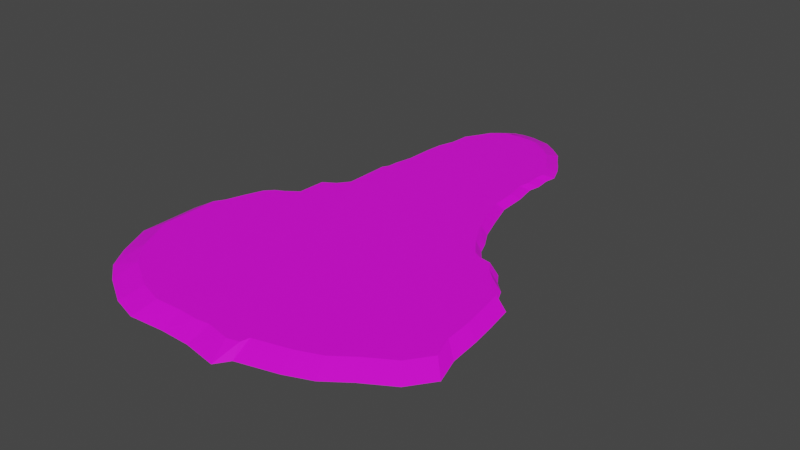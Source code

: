 # Source: bog.blend  (saved by Blender 4.1.24; exported with 4.5.12 LTS)
import bpy
from mathutils import Matrix  # noqa: F401  (used for matrix-valued properties, if any)

bpy.ops.wm.read_factory_settings(use_empty=True)
scene = bpy.context.scene
scene.name = 'Scene'

# ---- images (referenced by path relative to the original .blend; pixels are not part of the script)
import os
ASSET_DIR = os.environ.get("B2B_ASSET_DIR", "")  # directory of the original .blend (textures are referenced by path, not embedded)
HERE = os.path.dirname(os.path.abspath(__file__))  # packed textures are extracted next to this script under _unpacked/

def load_image(name, relpath, width, height, colorspace="sRGB"):
    """Load a texture the original file referenced (path relative to the .blend, or extracted next to this script)."""
    p = next((c for c in (os.path.join(HERE, relpath), os.path.join(ASSET_DIR, relpath)) if relpath and os.path.exists(c)), "")
    if p:
        img = bpy.data.images.load(p, check_existing=True)
        img.name = name
    else:  # same state as the original file: an image datablock whose file is absent (Cycles renders it pink)
        img = bpy.data.images.new(name, width, height)
        img.source = "FILE"
        img.filepath = "//" + (relpath or name)
    img.colorspace_settings.name = colorspace
    return img
img_forest_floor_png = load_image('forest_floor.png', 'forest_floor.png', 1024, 1024, 'sRGB')

# ---- materials (node trees are filled in below, after node groups)
mat_black = bpy.data.materials.new('Black')
mat_black.use_transparent_shadow = False
mat_bogland = bpy.data.materials.new('BogLand')
mat_bogland.use_transparent_shadow = False

# ---- material node trees
mat_bogland.use_nodes = True; mat_bogland.node_tree.nodes.clear()
_N = mat_bogland.node_tree.nodes; _L = mat_bogland.node_tree.links
n0 = _N.new('ShaderNodeBsdfPrincipled'); n0.name = 'Principled BSDF'; n0.location = (10, 300)
n1 = _N.new('ShaderNodeOutputMaterial'); n1.name = 'Material Output'; n1.location = (300, 300)
n2 = _N.new('ShaderNodeTexImage'); n2.name = 'Image Texture'; n2.location = (-280, 280)
n2.image = img_forest_floor_png
_L.new(n0.outputs[0], n1.inputs[0])
_L.new(n2.outputs[0], n0.inputs[0])
n1.is_active_output = True

# ---- world
world_world = bpy.data.worlds.new('World'); scene.world = world_world
world_world.use_nodes = True; world_world.node_tree.nodes.clear()
_N = world_world.node_tree.nodes; _L = world_world.node_tree.links
n0 = _N.new('ShaderNodeOutputWorld'); n0.name = 'World Output'; n0.location = (300, 300)
n1 = _N.new('ShaderNodeBackground'); n1.name = 'Background'; n1.location = (10, 300)
n1.inputs[0].default_value = (0.05088, 0.05088, 0.05088, 1.0)
_L.new(n1.outputs[0], n0.inputs[0])
n0.is_active_output = True
world_world.color = (0.05088, 0.05088, 0.05088)
world_world.use_sun_shadow = False
world_world.sun_shadow_jitter_overblur = 0.0

# ---- meshes
me_mesh = bpy.data.meshes.new('Mesh')
me_mesh.from_pydata([(-14.78, 15.54, 9.2e-05), (-14.79, 13.53, 4.978e-05), (-14.84, 8.752, 0.0003588), (-16.11, 7.105, 0.0002601), (-17.9, 5.962, 0.000231), (-18.1, 1.8, 0.0004098), (-19.93, 0.4725, 4.298e-05), (-21.18, -0.1422, 6.788e-05), (-22.31, -1.348, 0.0001522), (-23.8, -5.08, 0.0001804), (-24.39, -7.106, 1.459e-05), (-25.09, -8.23, 9.04e-05), (-25.04, -16.49, 0.0002286), (-22.92, -21.1, 1.746e-05), (-20.98, -24.14, 0.00019), (-18.28, -26.32, 5.527e-05), (-14.08, -28.78, 3.351e-05), (-10.45, -29.89, 0.0001196), (-5.68, -29.57, 0.0001219), (-1.695, -29.65, 0.0001013), (2.825, -30.44, 0.0001184), (4.033, -28.7, 0.0002599), (9.288, -27.32, 0.0001188), (12.72, -25.94, 6e-05), (15.8, -23.7, 8.302e-05), (19.65, -21.41, 9.219e-05), (21.97, -18.24, 0.0001272), (20.87, -14.75, 0.0001806), (20.53, -10.62, 0.0001421), (20.08, -7.362, 0.000201), (19.49, -3.802, 0.0003658), (17.45, -2.397, 6.566e-05), (16.68, -0.7542, 0.0002172), (15.27, 0.6178, 0.0003813), (14.3, 2.089, 1.958e-05), (12.46, 2.424, 5.59e-05), (11.3, 3.117, 5.95e-05), (9.564, 5.361, 1.171e-05), (8.858, 7.076, 8.322e-05), (7.589, 9.303, 8.167e-05), (6.434, 12.56, 8.552e-05), (5.252, 16.19, 0.0001639), (5.093, 19.88, 8.381e-05), (4.539, 22.97, 0.0001033), (4.846, 24.61, 5.583e-05), (4.662, 26.71, 7.659e-05), (4.914, 28.26, 0.0001142), (4.026, 30.42, 9.64e-05), (3.152, 31.92, 0.0001882), (2.288, 33.14, 1.624e-05), (1.284, 34.84, 2.062e-06), (-0.4728, 36.3, 7.658e-05), (-2.314, 37.52, 1.49e-05), (-4.928, 38.11, 7.901e-05), (-14.26, 16.53, 1.885e-05), (-14.08, 18.22, 0.0002377), (-13.61, 20.64, 8.529e-05), (-13.49, 24.63, -0.0008378), (-13.38, 26.66, 2.47e-05), (-13.06, 27.95, 9.815e-05), (-12.49, 29.8, 0.0001289), (-12.29, 32.52, 0.0001489), (-10.89, 34.93, 0.0001416), (-9.843, 36.56, 0.0001726), (-7.946, 37.87, 2.359e-05), (-6.468, 38.11, 1.228e-05), (-4.85, 38.06, 0.006586), (-5.174, 38.12, -0.0005099), (-5.572, 38.14, -5.303e-05), (-5.705, 38.13, 7.966e-05), (-6.822, 38.12, -0.0004422), (-7.231, 38.0, 0.0006081), (-7.635, 37.85, -2.311e-06), (-8.242, 37.6, -2.658e-05), (-8.78, 37.36, -0.000673), (-8.897, 37.25, 0.01266), (-13.81, 14.84, 0.9185), (-13.81, 12.98, 0.9185), (-13.86, 8.622, 0.9187), (-15.03, 7.112, 0.9186), (-16.66, 6.083, 0.9187), (-16.85, 2.249, 0.9188), (-18.53, 1.025, 0.9185), (-19.67, 0.4647, 0.9185), (-20.67, -0.6075, 0.9186), (-21.54, -2.865, 0.9184), (-22.44, -5.547, 0.9186), (-23.23, -6.833, 0.9185), (-23.19, -14.48, 0.9186), (-20.73, -19.74, 0.9186), (-17.99, -22.86, 0.9185), (-13.25, -25.67, 0.9184), (-9.846, -26.74, 0.9185), (-6.138, -26.59, 0.9184), (-3.621, -26.74, 0.9185), (-1.739, -26.51, 0.9184), (1.501, -27.19, 0.9185), (3.116, -26.78, 0.9185), (3.358, -25.62, 0.9184), (8.193, -24.39, 0.9185), (11.4, -23.12, 0.9185), (14.16, -21.09, 0.9185), (17.69, -18.98, 0.9185), (19.84, -16.01, 0.9185), (18.79, -12.93, 0.9185), (18.56, -9.337, 0.9185), (18.09, -6.164, 0.9186), (17.55, -2.878, 0.9187), (15.7, -1.605, 0.9185), (15.0, -0.1136, 0.9186), (13.72, 1.134, 0.9188), (12.81, 2.515, 0.9184), (11.12, 2.822, 0.9185), (10.06, 3.461, 0.9185), (8.373, 5.851, 0.9189), (6.562, 9.299, 0.9185), (5.56, 12.2, 0.9185), (4.519, 15.43, 0.9185), (4.364, 18.88, 0.9185), (3.873, 21.63, 0.9185), (4.148, 23.1, 0.9185), (3.988, 25.05, 0.9185), (4.219, 26.44, 0.9185), (3.357, 28.54, 0.9185), (2.444, 30.1, 0.9188), (0.9607, 32.42, 0.9184), (-0.5283, 33.62, 0.9186), (-2.7, 35.06, 0.9185), (-13.34, 15.66, 0.9184), (-13.24, 17.05, 0.9185), (-12.74, 19.48, 0.9185), (-12.63, 23.13, 0.918), (-12.4, 25.54, 0.9187), (-11.72, 27.75, 0.9186), (-11.52, 30.38, 0.9185), (-10.25, 32.55, 0.9185), (-9.551, 33.82, 0.9184), (-7.822, 35.13, 0.9185), (-5.564, 35.46, 0.9185), (-4.716, 35.43, 0.9246), (-4.916, 35.47, 0.9185), (-5.098, 35.5, 0.918), (-5.409, 35.5, 0.917), (-6.531, 35.48, 0.918), (-6.88, 35.38, 0.9186), (-7.062, 35.32, 0.9179), (-7.639, 35.09, 0.9184), (-8.291, 34.8, 0.915), (-8.414, 34.7, 0.9331)], [], [(21, 99, 98), (12, 89, 88), (23, 100, 99), (54, 129, 55), (14, 90, 89), (24, 100, 23), (55, 130, 56), (32, 109, 31), (24, 102, 101), (33, 110, 32), (16, 91, 90), (57, 132, 58), (16, 92, 91), (34, 111, 33), (17, 92, 16), (35, 111, 34), (58, 132, 59), (59, 133, 60), (27, 103, 26), (38, 114, 37), (60, 133, 61), (28, 105, 27), (40, 115, 39), (40, 116, 115), (61, 135, 62), (29, 106, 28), (62, 136, 63), (42, 118, 117), (31, 108, 30), (42, 119, 118), (44, 121, 120), (63, 137, 64), (45, 122, 121), (48, 124, 123), (49, 125, 124), (50, 126, 125), (53, 138, 127), (0, 128, 54), (66, 140, 139), (67, 141, 140), (68, 142, 141), (69, 142, 68), (70, 143, 142), (71, 143, 70), (2, 78, 1), (72, 145, 71), (73, 146, 72), (3, 79, 78), (74, 147, 73), (3, 80, 79), (75, 148, 74), (5, 81, 80), (7, 83, 82), (18, 93, 17), (9, 85, 84), (9, 86, 85), (19, 96, 95), (10, 87, 86), (21, 97, 20), (2, 40, 39), (131, 56, 130), (128, 76, 77), (21, 22, 99), (12, 13, 89), (13, 14, 89), (22, 23, 99), (54, 128, 129), (14, 15, 90), (24, 101, 100), (55, 129, 130), (31, 109, 108), (32, 110, 109), (15, 16, 90), (24, 25, 102), (102, 26, 103), (57, 131, 132), (33, 111, 110), (35, 112, 111), (112, 36, 113), (113, 37, 114), (59, 132, 133), (38, 115, 114), (27, 104, 103), (61, 133, 134), (117, 40, 41), (27, 105, 104), (28, 106, 105), (61, 134, 135), (106, 30, 107), (120, 43, 44), (62, 135, 136), (41, 42, 117), (30, 108, 107), (63, 136, 137), (42, 43, 119), (123, 46, 47), (44, 45, 121), (45, 46, 122), (127, 51, 52), (47, 48, 123), (64, 137, 138), (65, 64, 138), (48, 49, 124), (49, 50, 125), (50, 51, 126), (53, 65, 138), (76, 1, 77), (52, 53, 127), (0, 76, 128), (66, 67, 140), (67, 68, 141), (82, 5, 6), (69, 70, 142), (71, 144, 143), (1, 78, 77), (71, 145, 144), (72, 146, 145), (2, 3, 78), (73, 147, 146), (3, 4, 80), (74, 148, 147), (4, 5, 80), (84, 7, 8), (6, 7, 82), (17, 93, 92), (88, 11, 12), (18, 94, 93), (8, 9, 84), (18, 19, 94), (19, 95, 94), (19, 20, 96), (9, 10, 86), (10, 11, 87), (20, 97, 96), (21, 98, 97), (65, 53, 62), (53, 52, 62), (52, 51, 62), (51, 50, 49), (49, 48, 60), (48, 47, 45), (51, 49, 60), (62, 51, 60), (64, 65, 63), (62, 63, 65), (60, 61, 62), (58, 59, 45), (59, 60, 45), (56, 57, 43), (57, 58, 45), (54, 55, 41), (55, 56, 41), (1, 0, 54), (2, 1, 40), (1, 54, 41), (57, 45, 43), (1, 41, 40), (5, 4, 3), (45, 60, 48), (5, 3, 2), (8, 7, 6), (8, 6, 9), (6, 5, 9), (9, 5, 10), (12, 11, 10), (14, 13, 15), (13, 12, 10), (15, 18, 16), (18, 17, 16), (21, 20, 19), (19, 18, 5), (15, 13, 18), (18, 13, 10), (10, 5, 18), (22, 21, 36), (21, 19, 36), (22, 35, 31), (24, 23, 22), (26, 25, 27), (25, 24, 27), (29, 28, 31), (28, 27, 24), (31, 28, 22), (24, 22, 28), (35, 22, 36), (19, 5, 36), (5, 2, 37), (30, 29, 31), (33, 32, 31), (47, 46, 45), (45, 44, 43), (35, 34, 33), (33, 31, 35), (43, 42, 56), (42, 41, 56), (36, 5, 37), (39, 38, 2), (38, 37, 2), (131, 57, 56), (108, 109, 110), (110, 111, 112), (110, 112, 108), (112, 113, 99), (108, 112, 99), (106, 107, 108), (106, 108, 105), (104, 105, 101), (99, 105, 108), (102, 103, 104), (99, 100, 101), (101, 102, 104), (105, 99, 101), (113, 114, 81), (98, 113, 95), (96, 97, 98), (98, 99, 113), (95, 96, 98), (93, 94, 95), (91, 92, 93), (89, 90, 91), (87, 88, 86), (88, 89, 86), (84, 85, 82), (85, 86, 82), (82, 86, 81), (89, 91, 93), (93, 95, 81), (81, 95, 113), (114, 115, 78), (81, 114, 78), (115, 116, 78), (89, 93, 86), (82, 83, 84), (79, 80, 81), (86, 93, 81), (116, 117, 77), (78, 116, 77), (117, 118, 130), (118, 119, 130), (117, 129, 128), (119, 120, 121), (121, 122, 123), (123, 124, 121), (124, 125, 126), (133, 124, 126), (126, 127, 138), (135, 126, 138), (138, 137, 135), (137, 136, 135), (135, 134, 133), (133, 132, 121), (132, 131, 119), (130, 129, 117), (132, 119, 121), (131, 130, 119), (135, 133, 126), (124, 133, 121), (117, 128, 77), (78, 79, 81), (102, 25, 26), (112, 35, 36), (113, 36, 37), (38, 39, 115), (117, 116, 40), (106, 29, 30), (120, 119, 43), (123, 122, 46), (127, 126, 51), (76, 0, 1), (82, 81, 5), (84, 83, 7), (88, 87, 11)])
_uv = me_mesh.uv_layers.new(name='UVMap')
_uv.uv.foreach_set('vector', [0.3643, 0.9538, 0.4429, 0.9896, 0.3739, 0.9999, 0.03878, 0.7403, 0.01568, 0.8168, 8.503e-05, 0.7171, 0.4799, 0.9407, 0.4925, 0.9804, 0.4429, 0.9896, 0.2694, 0.2811, 0.2583, 0.26, 0.2838, 0.2583, 0.08011, 0.8406, 0.05297, 0.8893, 0.01568, 0.8168, 0.5244, 0.9244, 0.4925, 0.9804, 0.4799, 0.9407, 0.2838, 0.2583, 0.2769, 0.2289, 0.303, 0.2258, 0.6028, 0.6867, 0.6065, 0.6722, 0.6092, 0.7139, 0.5244, 0.9244, 0.6047, 0.9357, 0.5435, 0.9676, 0.5958, 0.6734, 0.5995, 0.6568, 0.6028, 0.6867, 0.1545, 0.9072, 0.1275, 0.9457, 0.05297, 0.8893, 0.3346, 0.1731, 0.3242, 0.1486, 0.3503, 0.148, 0.1545, 0.9072, 0.1788, 0.9557, 0.1275, 0.9457, 0.5894, 0.6585, 0.5907, 0.646, 0.5958, 0.6734, 0.1895, 0.925, 0.1788, 0.9557, 0.1545, 0.9072, 0.5774, 0.6471, 0.5907, 0.646, 0.5894, 0.6585, 0.3503, 0.148, 0.3242, 0.1486, 0.3601, 0.1314, 0.3601, 0.1314, 0.3398, 0.1159, 0.3785, 0.1077, 0.6027, 0.8484, 0.6244, 0.8736, 0.5922, 0.8881, 0.5555, 0.5532, 0.5751, 0.5622, 0.5604, 0.5814, 0.3785, 0.1077, 0.3398, 0.1159, 0.4073, 0.07534, 0.6114, 0.7998, 0.6412, 0.7764, 0.6027, 0.8484, 0.5518, 0.4669, 0.5704, 0.5103, 0.5524, 0.5175, 0.5518, 0.4669, 0.5707, 0.4692, 0.5704, 0.5103, 0.4073, 0.07534, 0.3981, 0.03637, 0.4438, 0.05887, 0.6148, 0.7546, 0.6277, 0.7434, 0.6114, 0.7998, 0.4438, 0.05887, 0.4284, 0.02905, 0.4651, 0.04655, 0.5737, 0.3512, 0.5887, 0.3691, 0.578, 0.4217, 0.6092, 0.7139, 0.6184, 0.685, 0.6163, 0.7368, 0.5737, 0.3512, 0.601, 0.3295, 0.5887, 0.3691, 0.5993, 0.2776, 0.6207, 0.2766, 0.6056, 0.3066, 0.4651, 0.04655, 0.4675, 8.508e-05, 0.4862, 0.04241, 0.6051, 0.2428, 0.6236, 0.2518, 0.6207, 0.2766, 0.5973, 0.164, 0.6327, 0.1748, 0.6412, 0.2062, 0.5911, 0.1423, 0.6196, 0.1281, 0.6327, 0.1748, 0.5805, 0.1155, 0.6107, 0.08914, 0.6196, 0.1281, 0.5168, 0.05276, 0.5229, 0.002898, 0.5774, 0.04042, 0.2576, 0.2926, 0.2437, 0.2756, 0.2694, 0.2811, 0.6793, 8.505e-05, 0.6424, 0.007913, 0.6414, 0.005321, 0.681, 0.004308, 0.6434, 0.01028, 0.6424, 0.007913, 0.6822, 0.009624, 0.6441, 0.01449, 0.6434, 0.01028, 0.6823, 0.01146, 0.6441, 0.01449, 0.6822, 0.009624, 0.6851, 0.02654, 0.6467, 0.02965, 0.6441, 0.01449, 0.6846, 0.03236, 0.6467, 0.02965, 0.6851, 0.02654, 0.1915, 0.3871, 0.1748, 0.3675, 0.2471, 0.318, 0.6837, 0.0382, 0.646, 0.03723, 0.6846, 0.03236, 0.6821, 0.04704, 0.6445, 0.04563, 0.6837, 0.0382, 0.1683, 0.4115, 0.1599, 0.3949, 0.1748, 0.3675, 0.6803, 0.05496, 0.6425, 0.05519, 0.6821, 0.04704, 0.1683, 0.4115, 0.154, 0.4147, 0.1599, 0.3949, 0.6792, 0.05682, 0.6414, 0.05713, 0.6803, 0.05496, 0.1247, 0.4808, 0.111, 0.4468, 0.154, 0.4147, 0.08832, 0.5238, 0.08841, 0.5096, 0.09745, 0.4858, 0.249, 0.9326, 0.2278, 0.9833, 0.1895, 0.925, 0.06092, 0.5889, 0.06473, 0.5387, 0.08099, 0.5198, 0.06092, 0.5889, 0.02768, 0.5732, 0.06473, 0.5387, 0.3054, 0.9441, 0.341, 0.9845, 0.2985, 0.9969, 0.05419, 0.6218, 0.03194, 0.6031, 0.02768, 0.5732, 0.3643, 0.9538, 0.364, 0.9844, 0.3446, 0.9571, 0.1915, 0.3871, 0.5518, 0.4669, 0.5524, 0.5175, 0.3066, 0.182, 0.303, 0.2258, 0.2769, 0.2289, 0.2437, 0.2756, 0.2408, 0.2897, 0.223, 0.3109, 0.3643, 0.9538, 0.4363, 0.9453, 0.4429, 0.9896, 0.03878, 0.7403, 0.06027, 0.7991, 0.01568, 0.8168, 0.06027, 0.7991, 0.08011, 0.8406, 0.01568, 0.8168, 0.4363, 0.9453, 0.4799, 0.9407, 0.4429, 0.9896, 0.2694, 0.2811, 0.2437, 0.2756, 0.2583, 0.26, 0.08011, 0.8406, 0.1095, 0.8703, 0.05297, 0.8893, 0.5244, 0.9244, 0.5435, 0.9676, 0.4925, 0.9804, 0.2838, 0.2583, 0.2583, 0.26, 0.2769, 0.2289, 0.6092, 0.7139, 0.6065, 0.6722, 0.6184, 0.685, 0.6028, 0.6867, 0.5995, 0.6568, 0.6065, 0.6722, 0.1095, 0.8703, 0.1545, 0.9072, 0.05297, 0.8893, 0.5244, 0.9244, 0.5717, 0.9028, 0.6047, 0.9357, 0.6047, 0.9357, 0.5922, 0.8881, 0.6244, 0.8736, 0.3346, 0.1731, 0.3066, 0.182, 0.3242, 0.1486, 0.5958, 0.6734, 0.5907, 0.646, 0.5995, 0.6568, 0.5774, 0.6471, 0.5899, 0.6224, 0.5907, 0.646, 0.5899, 0.6224, 0.5724, 0.6253, 0.5858, 0.6033, 0.5858, 0.6033, 0.5604, 0.5814, 0.5751, 0.5622, 0.3601, 0.1314, 0.3242, 0.1486, 0.3398, 0.1159, 0.5555, 0.5532, 0.5704, 0.5103, 0.5751, 0.5622, 0.6027, 0.8484, 0.6372, 0.8218, 0.6244, 0.8736, 0.4073, 0.07534, 0.3398, 0.1159, 0.3709, 0.0822, 0.578, 0.4217, 0.5518, 0.4669, 0.5611, 0.4082, 0.6027, 0.8484, 0.6412, 0.7764, 0.6372, 0.8218, 0.6114, 0.7998, 0.6277, 0.7434, 0.6412, 0.7764, 0.4073, 0.07534, 0.3709, 0.0822, 0.3981, 0.03637, 0.6277, 0.7434, 0.6163, 0.7368, 0.6197, 0.7269, 0.6056, 0.3066, 0.5884, 0.3025, 0.5993, 0.2776, 0.4438, 0.05887, 0.3981, 0.03637, 0.4284, 0.02905, 0.5611, 0.4082, 0.5737, 0.3512, 0.578, 0.4217, 0.6163, 0.7368, 0.6184, 0.685, 0.6197, 0.7269, 0.4651, 0.04655, 0.4284, 0.02905, 0.4675, 8.508e-05, 0.5737, 0.3512, 0.5884, 0.3025, 0.601, 0.3295, 0.6412, 0.2062, 0.612, 0.2188, 0.6056, 0.1895, 0.5993, 0.2776, 0.6051, 0.2428, 0.6207, 0.2766, 0.6051, 0.2428, 0.612, 0.2188, 0.6236, 0.2518, 0.5774, 0.04042, 0.5598, 0.09157, 0.54, 0.06973, 0.6056, 0.1895, 0.5973, 0.164, 0.6412, 0.2062, 0.4862, 0.04241, 0.4675, 8.508e-05, 0.5229, 0.002898, 0.5013, 0.04657, 0.4862, 0.04241, 0.5229, 0.002898, 0.5973, 0.164, 0.5911, 0.1423, 0.6327, 0.1748, 0.5911, 0.1423, 0.5805, 0.1155, 0.6196, 0.1281, 0.5805, 0.1155, 0.5598, 0.09157, 0.6107, 0.08914, 0.5168, 0.05276, 0.5013, 0.04657, 0.5229, 0.002898, 0.2408, 0.2897, 0.2471, 0.318, 0.223, 0.3109, 0.54, 0.06973, 0.5168, 0.05276, 0.5774, 0.04042, 0.2576, 0.2926, 0.2408, 0.2897, 0.2437, 0.2756, 0.6793, 8.505e-05, 0.681, 0.004308, 0.6424, 0.007913, 0.681, 0.004308, 0.6822, 0.009624, 0.6434, 0.01028, 0.09745, 0.4858, 0.1247, 0.4808, 0.09739, 0.5137, 0.6823, 0.01146, 0.6851, 0.02654, 0.6441, 0.01449, 0.6846, 0.03236, 0.6462, 0.03463, 0.6467, 0.02965, 0.2471, 0.318, 0.1748, 0.3675, 0.223, 0.3109, 0.6846, 0.03236, 0.646, 0.03723, 0.6462, 0.03463, 0.6837, 0.0382, 0.6445, 0.04563, 0.646, 0.03723, 0.1915, 0.3871, 0.1683, 0.4115, 0.1748, 0.3675, 0.6821, 0.04704, 0.6425, 0.05519, 0.6445, 0.04563, 0.1683, 0.4115, 0.1564, 0.4216, 0.154, 0.4147, 0.6803, 0.05496, 0.6414, 0.05713, 0.6425, 0.05519, 0.1564, 0.4216, 0.1247, 0.4808, 0.154, 0.4147, 0.08099, 0.5198, 0.08832, 0.5238, 0.08428, 0.5326, 0.09739, 0.5137, 0.08832, 0.5238, 0.09745, 0.4858, 0.1895, 0.925, 0.2278, 0.9833, 0.1788, 0.9557, 8.503e-05, 0.7171, 0.04428, 0.6411, 0.03878, 0.7403, 0.249, 0.9326, 0.2692, 0.988, 0.2278, 0.9833, 0.08428, 0.5326, 0.06092, 0.5889, 0.08099, 0.5198, 0.249, 0.9326, 0.3054, 0.9441, 0.2692, 0.988, 0.3054, 0.9441, 0.2985, 0.9969, 0.2692, 0.988, 0.3054, 0.9441, 0.3446, 0.9571, 0.341, 0.9845, 0.06092, 0.5889, 0.05419, 0.6218, 0.02768, 0.5732, 0.05419, 0.6218, 0.04428, 0.6411, 0.03194, 0.6031, 0.3446, 0.9571, 0.364, 0.9844, 0.341, 0.9845, 0.3643, 0.9538, 0.3739, 0.9999, 0.364, 0.9844, 0.5013, 0.04657, 0.5168, 0.05276, 0.4438, 0.05887, 0.5168, 0.05276, 0.54, 0.06973, 0.4438, 0.05887, 0.54, 0.06973, 0.5598, 0.09157, 0.4438, 0.05887, 0.5598, 0.09157, 0.5805, 0.1155, 0.5911, 0.1423, 0.5911, 0.1423, 0.5973, 0.164, 0.3785, 0.1077, 0.5973, 0.164, 0.6056, 0.1895, 0.6051, 0.2428, 0.5598, 0.09157, 0.5911, 0.1423, 0.3785, 0.1077, 0.4438, 0.05887, 0.5598, 0.09157, 0.3785, 0.1077, 0.4862, 0.04241, 0.5013, 0.04657, 0.4651, 0.04655, 0.4438, 0.05887, 0.4651, 0.04655, 0.5013, 0.04657, 0.3785, 0.1077, 0.4073, 0.07534, 0.4438, 0.05887, 0.3503, 0.148, 0.3601, 0.1314, 0.6051, 0.2428, 0.3601, 0.1314, 0.3785, 0.1077, 0.6051, 0.2428, 0.303, 0.2258, 0.3346, 0.1731, 0.5884, 0.3025, 0.3346, 0.1731, 0.3503, 0.148, 0.6051, 0.2428, 0.2694, 0.2811, 0.2838, 0.2583, 0.5611, 0.4082, 0.2838, 0.2583, 0.303, 0.2258, 0.5611, 0.4082, 0.2471, 0.318, 0.2576, 0.2926, 0.2694, 0.2811, 0.1915, 0.3871, 0.2471, 0.318, 0.5518, 0.4669, 0.2471, 0.318, 0.2694, 0.2811, 0.5611, 0.4082, 0.3346, 0.1731, 0.6051, 0.2428, 0.5884, 0.3025, 0.2471, 0.318, 0.5611, 0.4082, 0.5518, 0.4669, 0.1247, 0.4808, 0.1564, 0.4216, 0.1683, 0.4115, 0.6051, 0.2428, 0.3785, 0.1077, 0.5973, 0.164, 0.1247, 0.4808, 0.1683, 0.4115, 0.1915, 0.3871, 0.08428, 0.5326, 0.08832, 0.5238, 0.09739, 0.5137, 0.08428, 0.5326, 0.09739, 0.5137, 0.06092, 0.5889, 0.09739, 0.5137, 0.1247, 0.4808, 0.06092, 0.5889, 0.06092, 0.5889, 0.1247, 0.4808, 0.05419, 0.6218, 0.03878, 0.7403, 0.04428, 0.6411, 0.05419, 0.6218, 0.08011, 0.8406, 0.06027, 0.7991, 0.1095, 0.8703, 0.06027, 0.7991, 0.03878, 0.7403, 0.05419, 0.6218, 0.1095, 0.8703, 0.249, 0.9326, 0.1545, 0.9072, 0.249, 0.9326, 0.1895, 0.925, 0.1545, 0.9072, 0.3643, 0.9538, 0.3446, 0.9571, 0.3054, 0.9441, 0.3054, 0.9441, 0.249, 0.9326, 0.1247, 0.4808, 0.1095, 0.8703, 0.06027, 0.7991, 0.249, 0.9326, 0.249, 0.9326, 0.06027, 0.7991, 0.05419, 0.6218, 0.05419, 0.6218, 0.1247, 0.4808, 0.249, 0.9326, 0.4363, 0.9453, 0.3643, 0.9538, 0.5724, 0.6253, 0.3643, 0.9538, 0.3054, 0.9441, 0.5724, 0.6253, 0.4363, 0.9453, 0.5774, 0.6471, 0.6092, 0.7139, 0.5244, 0.9244, 0.4799, 0.9407, 0.4363, 0.9453, 0.5922, 0.8881, 0.5717, 0.9028, 0.6027, 0.8484, 0.5717, 0.9028, 0.5244, 0.9244, 0.6027, 0.8484, 0.6148, 0.7546, 0.6114, 0.7998, 0.6092, 0.7139, 0.6114, 0.7998, 0.6027, 0.8484, 0.5244, 0.9244, 0.6092, 0.7139, 0.6114, 0.7998, 0.4363, 0.9453, 0.5244, 0.9244, 0.4363, 0.9453, 0.6114, 0.7998, 0.5774, 0.6471, 0.4363, 0.9453, 0.5724, 0.6253, 0.3054, 0.9441, 0.1247, 0.4808, 0.5724, 0.6253, 0.1247, 0.4808, 0.1915, 0.3871, 0.5604, 0.5814, 0.6163, 0.7368, 0.6148, 0.7546, 0.6092, 0.7139, 0.5958, 0.6734, 0.6028, 0.6867, 0.6092, 0.7139, 0.6056, 0.1895, 0.612, 0.2188, 0.6051, 0.2428, 0.6051, 0.2428, 0.5993, 0.2776, 0.5884, 0.3025, 0.5774, 0.6471, 0.5894, 0.6585, 0.5958, 0.6734, 0.5958, 0.6734, 0.6092, 0.7139, 0.5774, 0.6471, 0.5884, 0.3025, 0.5737, 0.3512, 0.303, 0.2258, 0.5737, 0.3512, 0.5611, 0.4082, 0.303, 0.2258, 0.5724, 0.6253, 0.1247, 0.4808, 0.5604, 0.5814, 0.5524, 0.5175, 0.5555, 0.5532, 0.1915, 0.3871, 0.5555, 0.5532, 0.5604, 0.5814, 0.1915, 0.3871, 0.3066, 0.182, 0.3346, 0.1731, 0.303, 0.2258, 0.6184, 0.685, 0.6065, 0.6722, 0.5995, 0.6568, 0.5995, 0.6568, 0.5907, 0.646, 0.5899, 0.6224, 0.5995, 0.6568, 0.5899, 0.6224, 0.6184, 0.685, 0.6455, 0.6506, 0.6251, 0.6501, 0.8435, 0.2476, 0.7477, 0.6293, 0.6455, 0.6506, 0.8435, 0.2476, 0.6277, 0.7434, 0.6197, 0.7269, 0.6184, 0.685, 0.6277, 0.7434, 0.6184, 0.685, 0.6412, 0.7764, 0.8899, 0.4995, 0.8552, 0.5473, 0.8972, 0.3458, 0.8435, 0.2476, 0.8552, 0.5473, 0.7477, 0.6293, 0.9277, 0.4059, 0.9314, 0.4661, 0.8899, 0.4995, 0.8435, 0.2476, 0.8768, 0.2934, 0.8972, 0.3458, 0.8972, 0.3458, 0.9277, 0.4059, 0.8899, 0.4995, 0.8552, 0.5473, 0.8435, 0.2476, 0.8972, 0.3458, 0.6251, 0.6501, 0.5808, 0.6685, 0.2627, 0.3974, 0.7872, 0.1883, 0.6251, 0.6501, 0.7244, 0.1312, 0.341, 0.9845, 0.364, 0.9844, 0.3739, 0.9999, 0.7872, 0.1883, 0.8435, 0.2476, 0.6251, 0.6501, 0.2985, 0.9969, 0.341, 0.9845, 0.3739, 0.9999, 0.2278, 0.9833, 0.2692, 0.988, 0.2985, 0.9969, 0.1275, 0.9457, 0.1788, 0.9557, 0.2278, 0.9833, 0.4018, 0.05851, 0.467, 0.03929, 0.5574, 0.04188, 0.03194, 0.6031, 8.503e-05, 0.7171, 0.02768, 0.5732, 0.3214, 0.1098, 0.4018, 0.05851, 0.2535, 0.2403, 0.08099, 0.5198, 0.06473, 0.5387, 0.09745, 0.4858, 0.06473, 0.5387, 0.02768, 0.5732, 0.09745, 0.4858, 0.09745, 0.4858, 0.02768, 0.5732, 0.111, 0.4468, 0.4018, 0.05851, 0.5574, 0.04188, 0.664, 0.09156, 0.664, 0.09156, 0.7244, 0.1312, 0.2627, 0.3974, 0.2627, 0.3974, 0.7244, 0.1312, 0.6251, 0.6501, 0.5808, 0.6685, 0.5255, 0.7004, 0.2483, 0.512, 0.2627, 0.3974, 0.5808, 0.6685, 0.2483, 0.512, 0.5255, 0.7004, 0.4861, 0.7319, 0.2483, 0.512, 0.4018, 0.05851, 0.664, 0.09156, 0.2535, 0.2403, 0.09745, 0.4858, 0.08841, 0.5096, 0.08099, 0.5198, 0.1599, 0.3949, 0.154, 0.4147, 0.111, 0.4468, 0.2535, 0.2403, 0.664, 0.09156, 0.2627, 0.3974, 0.4861, 0.7319, 0.4434, 0.7675, 0.2107, 0.5729, 0.2483, 0.512, 0.4861, 0.7319, 0.2107, 0.5729, 0.4434, 0.7675, 0.411, 0.814, 0.1686, 0.6723, 0.411, 0.814, 0.38, 0.8478, 0.1686, 0.6723, 0.4434, 0.7675, 0.183, 0.6342, 0.1938, 0.6141, 0.38, 0.8478, 0.371, 0.8706, 0.3516, 0.8962, 0.3516, 0.8962, 0.3427, 0.9175, 0.3123, 0.9391, 0.3123, 0.9391, 0.286, 0.9526, 0.3516, 0.8962, 0.286, 0.9526, 0.2451, 0.9719, 0.2139, 0.9754, 0.1101, 0.7959, 0.286, 0.9526, 0.2139, 0.9754, 0.2139, 0.9754, 0.1712, 0.9764, 0.128, 0.9568, 0.08852, 0.8753, 0.2139, 0.9754, 0.128, 0.9568, 0.128, 0.9568, 0.09954, 0.9324, 0.08852, 0.8753, 0.4675, 8.508e-05, 0.4284, 0.02905, 0.3981, 0.03637, 0.08852, 0.8753, 0.08992, 0.8341, 0.1101, 0.7959, 0.1101, 0.7959, 0.1201, 0.7593, 0.3516, 0.8962, 0.1201, 0.7593, 0.1382, 0.7239, 0.38, 0.8478, 0.1686, 0.6723, 0.183, 0.6342, 0.4434, 0.7675, 0.1201, 0.7593, 0.38, 0.8478, 0.3516, 0.8962, 0.1382, 0.7239, 0.1686, 0.6723, 0.38, 0.8478, 0.08852, 0.8753, 0.1101, 0.7959, 0.2139, 0.9754, 0.286, 0.9526, 0.1101, 0.7959, 0.3516, 0.8962, 0.4434, 0.7675, 0.1938, 0.6141, 0.2107, 0.5729, 0.1748, 0.3675, 0.1599, 0.3949, 0.111, 0.4468, 0.6047, 0.9357, 0.5717, 0.9028, 0.5922, 0.8881, 0.5899, 0.6224, 0.5774, 0.6471, 0.5724, 0.6253, 0.5858, 0.6033, 0.5724, 0.6253, 0.5604, 0.5814, 0.5555, 0.5532, 0.5524, 0.5175, 0.5704, 0.5103, 0.578, 0.4217, 0.5707, 0.4692, 0.5518, 0.4669, 0.6277, 0.7434, 0.6148, 0.7546, 0.6163, 0.7368, 0.6056, 0.3066, 0.601, 0.3295, 0.5884, 0.3025, 0.6412, 0.2062, 0.6236, 0.2518, 0.612, 0.2188, 0.5774, 0.04042, 0.6107, 0.08914, 0.5598, 0.09157, 0.2408, 0.2897, 0.2576, 0.2926, 0.2471, 0.318, 0.09745, 0.4858, 0.111, 0.4468, 0.1247, 0.4808, 0.08099, 0.5198, 0.08841, 0.5096, 0.08832, 0.5238, 8.503e-05, 0.7171, 0.03194, 0.6031, 0.04428, 0.6411])
me_mesh.materials.append(mat_bogland)
me_mesh.update()

# ---- objects
ob_gpencil = bpy.data.objects.new('GPencil', None)
ob_bog_col = bpy.data.objects.new('Bog-col', me_mesh)

# ---- transforms, parenting, visibility, modifiers, constraints
ob_gpencil.location = (0.0, 0.0, 0.0)
ob_gpencil.empty_image_offset = (0.0, 0.0)
ob_gpencil.color = (0.0, 0.0, 0.0, 1.0)
ob_gpencil.use_grease_pencil_lights = True
ob_bog_col.location = (0.0, 0.0, 0.0)

# ---- collection membership
scene.collection.objects.link(ob_gpencil)
scene.collection.objects.link(ob_bog_col)

# ---- scene / render settings (as saved in the file)
scene.frame_start = 1; scene.frame_end = 250; scene.frame_set(52)
scene.render.engine = 'BLENDER_EEVEE_NEXT'
scene.cycles.sampling_pattern = 'TABULATED_SOBOL'
scene.eevee.ray_tracing_options.trace_max_roughness = 0.0
scene.view_settings.view_transform = 'Filmic'
bpy.context.view_layer.update()

# ---- added for rendering (the .blend has no active camera and no usable light): camera, sun
cam_auto = bpy.data.cameras.new('AutoCamera')
cam_auto.lens = 50.0
cam_auto.sensor_width = 36.0
cam_auto.clip_end = 1350.66
ob_auto_camera = bpy.data.objects.new('AutoCamera', cam_auto)
scene.collection.objects.link(ob_auto_camera)
ob_auto_camera.location = (75.4048, -88.5021, 62.035)
ob_auto_camera.rotation_euler = (1.09748, -7.21219e-08, 0.694738)
scene.camera = ob_auto_camera
light_auto_sun = bpy.data.lights.new('AutoSun', 'SUN')
light_auto_sun.energy = 3.0
light_auto_sun.angle = 0.0523599
ob_auto_sun = bpy.data.objects.new('AutoSun', light_auto_sun)
scene.collection.objects.link(ob_auto_sun)
ob_auto_sun.rotation_euler = (0.872665, 0.174533, 0.523599)
bpy.context.view_layer.update()
